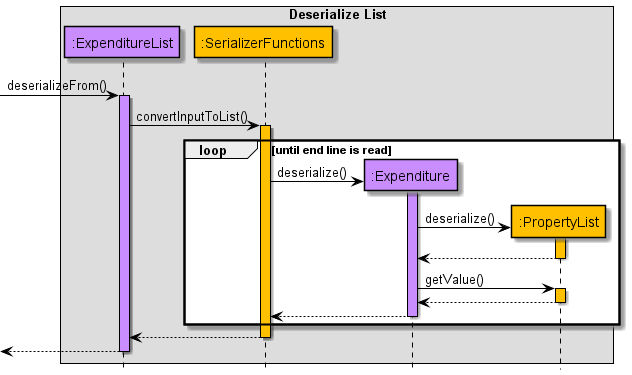

The diagram above was rendered by PlantUML. Its source (embedded in the PNG):
@startuml
!include Style.puml

skinparam sequence {
ArrowColor black
participantBorderColor black
LifelineBorderColor black
boxBorderColor black
}

box Deserialize List
participant ":ExpenditureList" as ExpenditureList USERFINANCIAL_COLOUR
participant ":SerializerFunctions" as SerializerFunctions STORAGE_COLOUR
participant ":Expenditure" as Expenditure USERFINANCIAL_COLOUR
participant ":PropertyList" as PropertyList STORAGE_COLOUR
end box
hide footbox

[-> ExpenditureList : deserializeFrom()
activate ExpenditureList USERFINANCIAL_COLOUR
ExpenditureList -> SerializerFunctions : convertInputToList()
activate SerializerFunctions STORAGE_COLOUR
loop until end line is read
    SerializerFunctions -> Expenditure ** : deserialize()
    activate Expenditure USERFINANCIAL_COLOUR
    deactivate Expenditure

    Expenditure -> PropertyList ** : deserialize()
    activate PropertyList STORAGE_COLOUR
    deactivate PropertyList
    PropertyList --> Expenditure --
    Expenditure -> PropertyList: getValue()
    activate PropertyList STORAGE_COLOUR
    PropertyList --> Expenditure --

    Expenditure --> SerializerFunctions --
end
SerializerFunctions --> ExpenditureList --
[<-- ExpenditureList --

@enduml